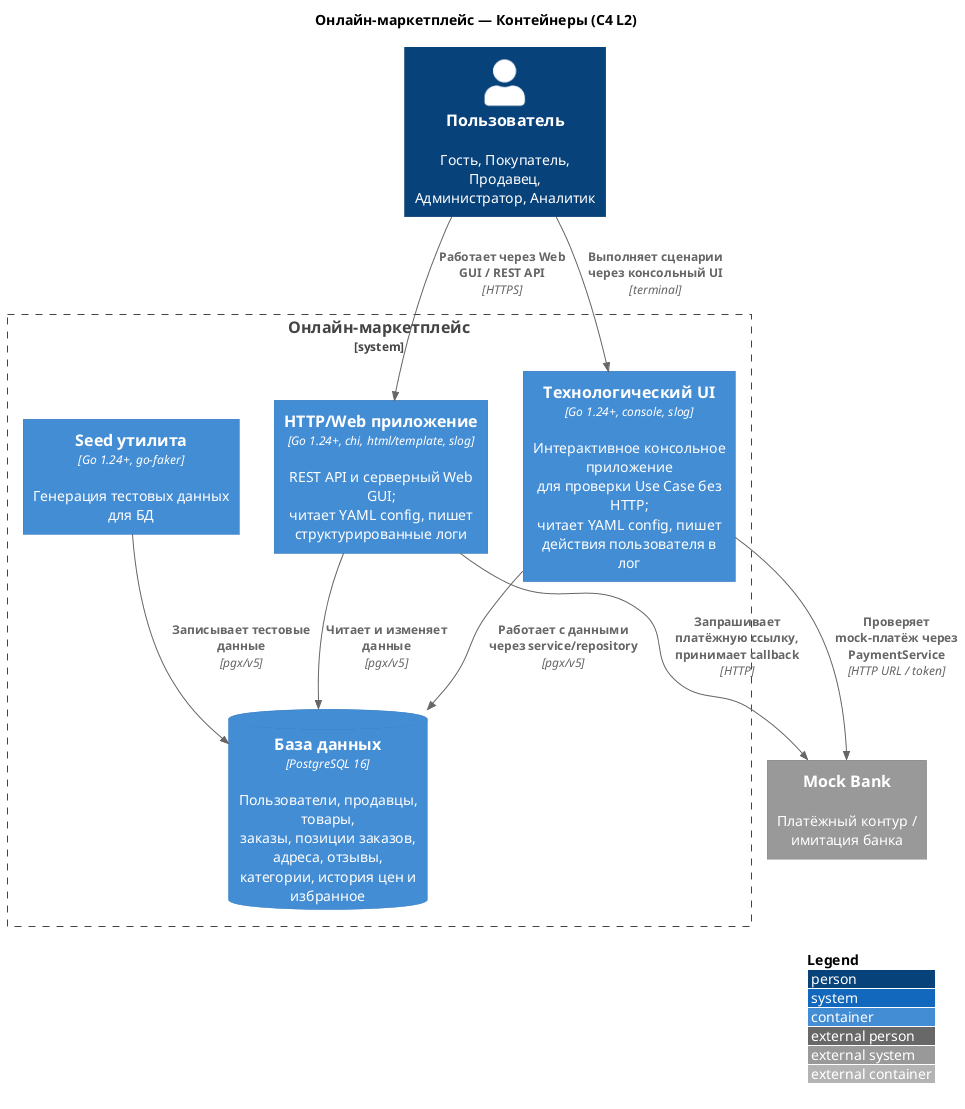

The diagram above was rendered by PlantUML. Its source (embedded in the PNG):
@startuml C4_L2
!include <C4/C4_Container>

title Онлайн-маркетплейс — Контейнеры (C4 L2)

Person(webUser, "Пользователь", "Гость, Покупатель, Продавец,\nАдминистратор, Аналитик")

System_Ext(bank, "Mock Bank", "Платёжный контур / имитация банка")

System_Boundary(marketplace, "Онлайн-маркетплейс") {
    Container(api, "HTTP/Web приложение", "Go 1.24+, chi, html/template, slog", "REST API и серверный Web GUI;\nчитает YAML config, пишет структурированные логи")
    Container(techui, "Технологический UI", "Go 1.24+, console, slog", "Интерактивное консольное приложение\nдля проверки Use Case без HTTP;\nчитает YAML config, пишет действия пользователя в лог")
    Container(seed, "Seed утилита", "Go 1.24+, go-faker", "Генерация тестовых данных для БД")
    ContainerDb(postgres, "База данных", "PostgreSQL 16", "Пользователи, продавцы, товары,\nзаказы, позиции заказов, адреса, отзывы,\nкатегории, история цен и избранное")
}

Rel(webUser, api, "Работает через Web GUI / REST API", "HTTPS")
Rel(webUser, techui, "Выполняет сценарии через консольный UI", "terminal")

Rel(api, postgres, "Читает и изменяет данные", "pgx/v5")
Rel(techui, postgres, "Работает с данными через service/repository", "pgx/v5")
Rel(seed, postgres, "Записывает тестовые данные", "pgx/v5")

Rel(api, bank, "Запрашивает платёжную ссылку, принимает callback", "HTTP")
Rel(techui, bank, "Проверяет mock-платёж через PaymentService", "HTTP URL / token")

LAYOUT_WITH_LEGEND()

@enduml